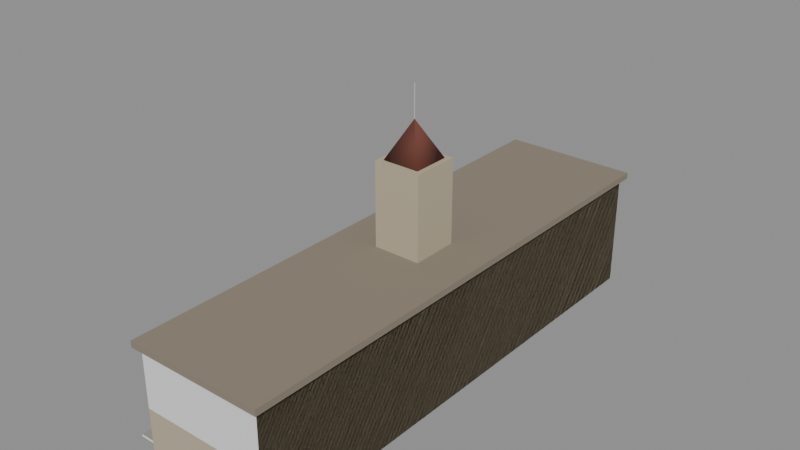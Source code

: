 # Source: theme-admin-2.blend  (saved by Blender 5.3.31; exported with 4.5.12 LTS)
import bpy
from mathutils import Matrix  # noqa: F401  (used for matrix-valued properties, if any)

bpy.ops.wm.read_factory_settings(use_empty=True)
scene = bpy.context.scene
scene.name = 'Scene'

# ---- collections
col_solids = bpy.data.collections.new('solids'); scene.collection.children.link(col_solids)

# ---- materials (node trees are filled in below, after node groups)
mat_b8ac94 = bpy.data.materials.new('#b8ac94')
mat_b8ac94.use_backface_culling = True
mat_b8ac94.diffuse_color = (0.4793, 0.4125, 0.2961, 1.0)
mat_8a8070 = bpy.data.materials.new('#8a8070')
mat_8a8070.use_backface_culling = True
mat_8a8070.diffuse_color = (0.2542, 0.2159, 0.162, 1.0)
mat_e8e0d0 = bpy.data.materials.new('#e8e0d0')
mat_e8e0d0.use_backface_culling = True
mat_e8e0d0.diffuse_color = (0.807, 0.7454, 0.6308, 1.0)
mat_d8ccb0 = bpy.data.materials.new('#d8ccb0')
mat_d8ccb0.use_backface_culling = True
mat_d8ccb0.diffuse_color = (0.6867, 0.6038, 0.4342, 1.0)
mat_9a9890 = bpy.data.materials.new('#9a9890')
mat_9a9890.use_backface_culling = True
mat_9a9890.diffuse_color = (0.3231, 0.314, 0.2789, 1.0)
mat_2e333b = bpy.data.materials.new('#2e333b')
mat_2e333b.use_backface_culling = True
mat_2e333b.diffuse_color = (0.02732, 0.0331, 0.04374, 1.0)
mat_6a3a2e = bpy.data.materials.new('#6a3a2e')
mat_6a3a2e.use_backface_culling = True
mat_6a3a2e.diffuse_color = (0.1441, 0.04231, 0.02732, 1.0)
mat_c8c8c4 = bpy.data.materials.new('#c8c8c4')
mat_c8c8c4.use_backface_culling = True
mat_c8c8c4.diffuse_color = (0.5776, 0.5776, 0.552, 1.0)

# ---- material node trees
mat_b8ac94.use_nodes = True; mat_b8ac94.node_tree.nodes.clear()
_N = mat_b8ac94.node_tree.nodes; _L = mat_b8ac94.node_tree.links
n0 = _N.new('ShaderNodeBsdfPrincipled'); n0.name = 'Principled BSDF'; n0.location = (-200, 100)
n0.inputs[0].default_value = (0.4793, 0.4125, 0.2961, 1.0)
n0.inputs[2].default_value = 0.9
n0.inputs[10].default_value = 0.005
n1 = _N.new('ShaderNodeOutputMaterial'); n1.name = 'Material Output'; n1.location = (200, 100)
_L.new(n0.outputs[0], n1.inputs[0])
n1.is_active_output = True
mat_8a8070.use_nodes = True; mat_8a8070.node_tree.nodes.clear()
_N = mat_8a8070.node_tree.nodes; _L = mat_8a8070.node_tree.links
n0 = _N.new('ShaderNodeBsdfPrincipled'); n0.name = 'Principled BSDF'; n0.location = (-200, 100)
n0.inputs[0].default_value = (0.2542, 0.2159, 0.162, 1.0)
n0.inputs[2].default_value = 0.9
n0.inputs[10].default_value = 0.005
n1 = _N.new('ShaderNodeOutputMaterial'); n1.name = 'Material Output'; n1.location = (200, 100)
_L.new(n0.outputs[0], n1.inputs[0])
n1.is_active_output = True
mat_e8e0d0.use_nodes = True; mat_e8e0d0.node_tree.nodes.clear()
_N = mat_e8e0d0.node_tree.nodes; _L = mat_e8e0d0.node_tree.links
n0 = _N.new('ShaderNodeBsdfPrincipled'); n0.name = 'Principled BSDF'; n0.location = (-200, 100)
n0.inputs[0].default_value = (0.807, 0.7454, 0.6308, 1.0)
n0.inputs[2].default_value = 0.9
n0.inputs[10].default_value = 0.005
n1 = _N.new('ShaderNodeOutputMaterial'); n1.name = 'Material Output'; n1.location = (200, 100)
_L.new(n0.outputs[0], n1.inputs[0])
n1.is_active_output = True
mat_d8ccb0.use_nodes = True; mat_d8ccb0.node_tree.nodes.clear()
_N = mat_d8ccb0.node_tree.nodes; _L = mat_d8ccb0.node_tree.links
n0 = _N.new('ShaderNodeBsdfPrincipled'); n0.name = 'Principled BSDF'; n0.location = (-200, 100)
n0.inputs[0].default_value = (0.6867, 0.6038, 0.4342, 1.0)
n0.inputs[2].default_value = 0.9
n0.inputs[10].default_value = 0.005
n1 = _N.new('ShaderNodeOutputMaterial'); n1.name = 'Material Output'; n1.location = (200, 100)
_L.new(n0.outputs[0], n1.inputs[0])
n1.is_active_output = True
mat_9a9890.use_nodes = True; mat_9a9890.node_tree.nodes.clear()
_N = mat_9a9890.node_tree.nodes; _L = mat_9a9890.node_tree.links
n0 = _N.new('ShaderNodeBsdfPrincipled'); n0.name = 'Principled BSDF'; n0.location = (-200, 100)
n0.inputs[0].default_value = (0.3231, 0.314, 0.2789, 1.0)
n0.inputs[2].default_value = 0.9
n0.inputs[10].default_value = 0.005
n1 = _N.new('ShaderNodeOutputMaterial'); n1.name = 'Material Output'; n1.location = (200, 100)
_L.new(n0.outputs[0], n1.inputs[0])
n1.is_active_output = True
mat_2e333b.use_nodes = True; mat_2e333b.node_tree.nodes.clear()
_N = mat_2e333b.node_tree.nodes; _L = mat_2e333b.node_tree.links
n0 = _N.new('ShaderNodeBsdfPrincipled'); n0.name = 'Principled BSDF'; n0.location = (-200, 100)
n0.inputs[0].default_value = (0.02732, 0.0331, 0.04374, 1.0)
n0.inputs[2].default_value = 0.9
n0.inputs[10].default_value = 0.005
n1 = _N.new('ShaderNodeOutputMaterial'); n1.name = 'Material Output'; n1.location = (200, 100)
_L.new(n0.outputs[0], n1.inputs[0])
n1.is_active_output = True
mat_6a3a2e.use_nodes = True; mat_6a3a2e.node_tree.nodes.clear()
_N = mat_6a3a2e.node_tree.nodes; _L = mat_6a3a2e.node_tree.links
n0 = _N.new('ShaderNodeBsdfPrincipled'); n0.name = 'Principled BSDF'; n0.location = (-200, 100)
n0.inputs[0].default_value = (0.1441, 0.04231, 0.02732, 1.0)
n0.inputs[2].default_value = 0.9
n0.inputs[10].default_value = 0.005
n1 = _N.new('ShaderNodeOutputMaterial'); n1.name = 'Material Output'; n1.location = (200, 100)
_L.new(n0.outputs[0], n1.inputs[0])
n1.is_active_output = True
mat_c8c8c4.use_nodes = True; mat_c8c8c4.node_tree.nodes.clear()
_N = mat_c8c8c4.node_tree.nodes; _L = mat_c8c8c4.node_tree.links
n0 = _N.new('ShaderNodeBsdfPrincipled'); n0.name = 'Principled BSDF'; n0.location = (-200, 100)
n0.inputs[0].default_value = (0.5776, 0.5776, 0.552, 1.0)
n0.inputs[2].default_value = 0.9
n0.inputs[10].default_value = 0.005
n1 = _N.new('ShaderNodeOutputMaterial'); n1.name = 'Material Output'; n1.location = (200, 100)
_L.new(n0.outputs[0], n1.inputs[0])
n1.is_active_output = True

# ---- meshes
me_00__b8ac94 = bpy.data.meshes.new('00_#b8ac94')
me_00__b8ac94.from_pydata([(-12.0, 48.0, 0.0), (-12.0, -48.0, 0.0), (-12.0, 48.0, 22.0), (-12.0, -48.0, 22.0), (12.0, 48.0, 0.0), (12.0, -48.0, 0.0), (12.0, 48.0, 22.0), (12.0, -48.0, 22.0), (-4.5, 4.5, 23.0), (-4.5, -4.5, 23.0), (-4.5, 4.5, 39.0), (-4.5, -4.5, 39.0), (4.5, 4.5, 23.0), (4.5, -4.5, 23.0), (4.5, 4.5, 39.0), (4.5, -4.5, 39.0)], [], [(0, 1, 3, 2), (2, 3, 7, 6), (6, 7, 5, 4), (4, 5, 1, 0), (2, 6, 4, 0), (7, 3, 1, 5), (8, 9, 11, 10), (10, 11, 15, 14), (14, 15, 13, 12), (12, 13, 9, 8), (10, 14, 12, 8), (15, 11, 9, 13)])
me_00__b8ac94.materials.append(mat_b8ac94)
me_00__b8ac94.update()
me_01__8a8070_noshadow = bpy.data.meshes.new('01_#8a8070_noshadow')
me_01__8a8070_noshadow.from_pydata([(-13.0, 49.0, 22.0), (-13.0, -49.0, 22.0), (-13.0, 49.0, 23.2), (-13.0, -49.0, 23.2), (13.0, 49.0, 22.0), (13.0, -49.0, 22.0), (13.0, 49.0, 23.2), (13.0, -49.0, 23.2)], [], [(0, 1, 3, 2), (2, 3, 7, 6), (6, 7, 5, 4), (4, 5, 1, 0), (2, 6, 4, 0), (7, 3, 1, 5)])
me_01__8a8070_noshadow.materials.append(mat_8a8070)
me_01__8a8070_noshadow.update()
me_02__e8e0d0 = bpy.data.meshes.new('02_#e8e0d0')
me_02__e8e0d0.from_pydata([(-14.0, 41.1, 1.0), (-14.0, 41.1, 18.0), (-13.35, 40.89, 1.0), (-13.35, 40.89, 18.0), (-12.95, 40.34, 1.0), (-12.95, 40.34, 18.0), (-12.95, 39.66, 1.0), (-12.95, 39.66, 18.0), (-13.35, 39.11, 1.0), (-13.35, 39.11, 18.0), (-14.0, 38.9, 1.0), (-14.0, 38.9, 18.0), (-14.65, 39.11, 1.0), (-14.65, 39.11, 18.0), (-15.05, 39.66, 1.0), (-15.05, 39.66, 18.0), (-15.05, 40.34, 1.0), (-15.05, 40.34, 18.0), (-14.65, 40.89, 1.0), (-14.65, 40.89, 18.0), (-14.0, 33.1, 1.0), (-14.0, 33.1, 18.0), (-13.35, 32.89, 1.0), (-13.35, 32.89, 18.0), (-12.95, 32.34, 1.0), (-12.95, 32.34, 18.0), (-12.95, 31.66, 1.0), (-12.95, 31.66, 18.0), (-13.35, 31.11, 1.0), (-13.35, 31.11, 18.0), (-14.0, 30.9, 1.0), (-14.0, 30.9, 18.0), (-14.65, 31.11, 1.0), (-14.65, 31.11, 18.0), (-15.05, 31.66, 1.0), (-15.05, 31.66, 18.0), (-15.05, 32.34, 1.0), (-15.05, 32.34, 18.0), (-14.65, 32.89, 1.0), (-14.65, 32.89, 18.0), (-14.0, 25.1, 1.0), (-14.0, 25.1, 18.0), (-13.35, 24.89, 1.0), (-13.35, 24.89, 18.0), (-12.95, 24.34, 1.0), (-12.95, 24.34, 18.0), (-12.95, 23.66, 1.0), (-12.95, 23.66, 18.0), (-13.35, 23.11, 1.0), (-13.35, 23.11, 18.0), (-14.0, 22.9, 1.0), (-14.0, 22.9, 18.0), (-14.65, 23.11, 1.0), (-14.65, 23.11, 18.0), (-15.05, 23.66, 1.0), (-15.05, 23.66, 18.0), (-15.05, 24.34, 1.0), (-15.05, 24.34, 18.0), (-14.65, 24.89, 1.0), (-14.65, 24.89, 18.0), (-14.0, 17.1, 1.0), (-14.0, 17.1, 18.0), (-13.35, 16.89, 1.0), (-13.35, 16.89, 18.0), (-12.95, 16.34, 1.0), (-12.95, 16.34, 18.0), (-12.95, 15.66, 1.0), (-12.95, 15.66, 18.0), (-13.35, 15.11, 1.0), (-13.35, 15.11, 18.0), (-14.0, 14.9, 1.0), (-14.0, 14.9, 18.0), (-14.65, 15.11, 1.0), (-14.65, 15.11, 18.0), (-15.05, 15.66, 1.0), (-15.05, 15.66, 18.0), (-15.05, 16.34, 1.0), (-15.05, 16.34, 18.0), (-14.65, 16.89, 1.0), (-14.65, 16.89, 18.0), (-14.0, 9.1, 1.0), (-14.0, 9.1, 18.0), (-13.35, 8.89, 1.0), (-13.35, 8.89, 18.0), (-12.95, 8.34, 1.0), (-12.95, 8.34, 18.0), (-12.95, 7.66, 1.0), (-12.95, 7.66, 18.0), (-13.35, 7.11, 1.0), (-13.35, 7.11, 18.0), (-14.0, 6.9, 1.0), (-14.0, 6.9, 18.0), (-14.65, 7.11, 1.0), (-14.65, 7.11, 18.0), (-15.05, 7.66, 1.0), (-15.05, 7.66, 18.0), (-15.05, 8.34, 1.0), (-15.05, 8.34, 18.0), (-14.65, 8.89, 1.0), (-14.65, 8.89, 18.0), (-14.0, 1.1, 1.0), (-14.0, 1.1, 18.0), (-13.35, 0.8899, 1.0), (-13.35, 0.8899, 18.0), (-12.95, 0.3399, 1.0), (-12.95, 0.3399, 18.0), (-12.95, -0.3399, 1.0), (-12.95, -0.3399, 18.0), (-13.35, -0.8899, 1.0), (-13.35, -0.8899, 18.0), (-14.0, -1.1, 1.0), (-14.0, -1.1, 18.0), (-14.65, -0.8899, 1.0), (-14.65, -0.8899, 18.0), (-15.05, -0.3399, 1.0), (-15.05, -0.3399, 18.0), (-15.05, 0.3399, 1.0), (-15.05, 0.3399, 18.0), (-14.65, 0.8899, 1.0), (-14.65, 0.8899, 18.0), (-14.0, -6.9, 1.0), (-14.0, -6.9, 18.0), (-13.35, -7.11, 1.0), (-13.35, -7.11, 18.0), (-12.95, -7.66, 1.0), (-12.95, -7.66, 18.0), (-12.95, -8.34, 1.0), (-12.95, -8.34, 18.0), (-13.35, -8.89, 1.0), (-13.35, -8.89, 18.0), (-14.0, -9.1, 1.0), (-14.0, -9.1, 18.0), (-14.65, -8.89, 1.0), (-14.65, -8.89, 18.0), (-15.05, -8.34, 1.0), (-15.05, -8.34, 18.0), (-15.05, -7.66, 1.0), (-15.05, -7.66, 18.0), (-14.65, -7.11, 1.0), (-14.65, -7.11, 18.0), (-14.0, -14.9, 1.0), (-14.0, -14.9, 18.0), (-13.35, -15.11, 1.0), (-13.35, -15.11, 18.0), (-12.95, -15.66, 1.0), (-12.95, -15.66, 18.0), (-12.95, -16.34, 1.0), (-12.95, -16.34, 18.0), (-13.35, -16.89, 1.0), (-13.35, -16.89, 18.0), (-14.0, -17.1, 1.0), (-14.0, -17.1, 18.0), (-14.65, -16.89, 1.0), (-14.65, -16.89, 18.0), (-15.05, -16.34, 1.0), (-15.05, -16.34, 18.0), (-15.05, -15.66, 1.0), (-15.05, -15.66, 18.0), (-14.65, -15.11, 1.0), (-14.65, -15.11, 18.0), (-14.0, -22.9, 1.0), (-14.0, -22.9, 18.0), (-13.35, -23.11, 1.0), (-13.35, -23.11, 18.0), (-12.95, -23.66, 1.0), (-12.95, -23.66, 18.0), (-12.95, -24.34, 1.0), (-12.95, -24.34, 18.0), (-13.35, -24.89, 1.0), (-13.35, -24.89, 18.0), (-14.0, -25.1, 1.0), (-14.0, -25.1, 18.0), (-14.65, -24.89, 1.0), (-14.65, -24.89, 18.0), (-15.05, -24.34, 1.0), (-15.05, -24.34, 18.0), (-15.05, -23.66, 1.0), (-15.05, -23.66, 18.0), (-14.65, -23.11, 1.0), (-14.65, -23.11, 18.0), (-14.0, -30.9, 1.0), (-14.0, -30.9, 18.0), (-13.35, -31.11, 1.0), (-13.35, -31.11, 18.0), (-12.95, -31.66, 1.0), (-12.95, -31.66, 18.0), (-12.95, -32.34, 1.0), (-12.95, -32.34, 18.0), (-13.35, -32.89, 1.0), (-13.35, -32.89, 18.0), (-14.0, -33.1, 1.0), (-14.0, -33.1, 18.0), (-14.65, -32.89, 1.0), (-14.65, -32.89, 18.0), (-15.05, -32.34, 1.0), (-15.05, -32.34, 18.0), (-15.05, -31.66, 1.0), (-15.05, -31.66, 18.0), (-14.65, -31.11, 1.0), (-14.65, -31.11, 18.0), (-14.0, -38.9, 1.0), (-14.0, -38.9, 18.0), (-13.35, -39.11, 1.0), (-13.35, -39.11, 18.0), (-12.95, -39.66, 1.0), (-12.95, -39.66, 18.0), (-12.95, -40.34, 1.0), (-12.95, -40.34, 18.0), (-13.35, -40.89, 1.0), (-13.35, -40.89, 18.0), (-14.0, -41.1, 1.0), (-14.0, -41.1, 18.0), (-14.65, -40.89, 1.0), (-14.65, -40.89, 18.0), (-15.05, -40.34, 1.0), (-15.05, -40.34, 18.0), (-15.05, -39.66, 1.0), (-15.05, -39.66, 18.0), (-14.65, -39.11, 1.0), (-14.65, -39.11, 18.0)], [], [(30, 31, 33, 32), (24, 25, 27, 26), (0, 1, 3, 2), (46, 47, 49, 48), (2, 3, 5, 4), (182, 183, 185, 184), (4, 5, 7, 6), (28, 29, 31, 30), (22, 23, 25, 24), (6, 7, 9, 8), (162, 163, 165, 164), (8, 9, 11, 10), (66, 67, 69, 68), (10, 11, 13, 12), (26, 27, 29, 28), (20, 21, 23, 22), (12, 13, 15, 14), (42, 43, 45, 44), (44, 45, 47, 46), (14, 15, 17, 16), (3, 1, 19, 17, 15, 13, 11, 9, 7, 5), (50, 51, 53, 52), (16, 17, 19, 18), (86, 87, 89, 88), (48, 49, 51, 50), (18, 19, 1, 0), (0, 2, 4, 6, 8, 10, 12, 14, 16, 18), (40, 41, 43, 42), (32, 33, 35, 34), (62, 63, 65, 64), (64, 65, 67, 66), (34, 35, 37, 36), (27, 25, 23, 21, 39, 37, 35, 33, 31, 29), (70, 71, 73, 72), (36, 37, 39, 38), (106, 107, 109, 108), (68, 69, 71, 70), (38, 39, 21, 20), (32, 34, 36, 38, 20, 22, 24, 26, 28, 30), (60, 61, 63, 62), (52, 53, 55, 54), (82, 83, 85, 84), (84, 85, 87, 86), (54, 55, 57, 56), (45, 43, 41, 59, 57, 55, 53, 51, 49, 47), (90, 91, 93, 92), (56, 57, 59, 58), (120, 121, 123, 122), (88, 89, 91, 90), (58, 59, 41, 40), (44, 46, 48, 50, 52, 54, 56, 58, 40, 42), (80, 81, 83, 82), (72, 73, 75, 74), (102, 103, 105, 104), (104, 105, 107, 106), (74, 75, 77, 76), (71, 69, 67, 65, 63, 61, 79, 77, 75, 73), (110, 111, 113, 112), (76, 77, 79, 78), (142, 143, 145, 144), (108, 109, 111, 110), (78, 79, 61, 60), (70, 72, 74, 76, 78, 60, 62, 64, 66, 68), (100, 101, 103, 102), (92, 93, 95, 94), (128, 129, 131, 130), (130, 131, 133, 132), (94, 95, 97, 96), (85, 83, 81, 99, 97, 95, 93, 91, 89, 87), (124, 125, 127, 126), (96, 97, 99, 98), (122, 123, 125, 124), (98, 99, 81, 80), (88, 90, 92, 94, 96, 98, 80, 82, 84, 86), (126, 127, 129, 128), (112, 113, 115, 114), (150, 151, 153, 152), (148, 149, 151, 150), (114, 115, 117, 116), (144, 145, 147, 146), (110, 112, 114, 116, 118, 100, 102, 104, 106, 108), (116, 117, 119, 118), (202, 203, 205, 204), (140, 141, 143, 142), (118, 119, 101, 100), (111, 109, 107, 105, 103, 101, 119, 117, 115, 113), (146, 147, 149, 148), (132, 133, 135, 134), (170, 171, 173, 172), (168, 169, 171, 170), (134, 135, 137, 136), (164, 165, 167, 166), (130, 132, 134, 136, 138, 120, 122, 124, 126, 128), (136, 137, 139, 138), (160, 161, 163, 162), (138, 139, 121, 120), (131, 129, 127, 125, 123, 121, 139, 137, 135, 133), (166, 167, 169, 168), (152, 153, 155, 154), (190, 191, 193, 192), (188, 189, 191, 190), (154, 155, 157, 156), (184, 185, 187, 186), (142, 144, 146, 148, 150, 152, 154, 156, 158, 140), (156, 157, 159, 158), (180, 181, 183, 182), (158, 159, 141, 140), (151, 149, 147, 145, 143, 141, 159, 157, 155, 153), (186, 187, 189, 188), (172, 173, 175, 174), (210, 211, 213, 212), (208, 209, 211, 210), (174, 175, 177, 176), (204, 205, 207, 206), (166, 168, 170, 172, 174, 176, 178, 160, 162, 164), (176, 177, 179, 178), (200, 201, 203, 202), (178, 179, 161, 160), (171, 169, 167, 165, 163, 161, 179, 177, 175, 173), (206, 207, 209, 208), (192, 193, 195, 194), (194, 195, 197, 196), (184, 186, 188, 190, 192, 194, 196, 198, 180, 182), (196, 197, 199, 198), (198, 199, 181, 180), (191, 189, 187, 185, 183, 181, 199, 197, 195, 193), (212, 213, 215, 214), (214, 215, 217, 216), (208, 210, 212, 214, 216, 218, 200, 202, 204, 206), (216, 217, 219, 218), (218, 219, 201, 200), (211, 209, 207, 205, 203, 201, 219, 217, 215, 213)])
me_02__e8e0d0.polygons.foreach_set('use_smooth', [1, 1, 1, 1, 1, 1, 1, 1, 1, 1, 1, 1, 1, 1, 1, 1, 1, 1, 1, 1, 0, 1, 1, 1, 1, 1, 0, 1, 1, 1, 1, 1, 0, 1, 1, 1, 1, 1, 0, 1, 1, 1, 1, 1, 0, 1, 1, 1, 1, 1, 0, 1, 1, 1, 1, 1, 0, 1, 1, 1, 1, 1, 0, 1, 1, 1, 1, 1, 0, 1, 1, 1, 1, 0, 1, 1, 1, 1, 1, 1, 0, 1, 1, 1, 1, 0, 1, 1, 1, 1, 1, 1, 0, 1, 1, 1, 0, 1, 1, 1, 1, 1, 1, 0, 1, 1, 1, 0, 1, 1, 1, 1, 1, 1, 0, 1, 1, 1, 0, 1, 1, 1, 0, 1, 1, 0, 1, 1, 0, 1, 1, 0])
_k = set([(0, 2), (0, 18), (1, 3), (1, 19), (2, 4), (3, 5), (4, 6), (5, 7), (6, 8), (7, 9), (8, 10), (9, 11), (10, 12), (11, 13), (12, 14), (13, 15), (14, 16), (15, 17), (16, 18), (17, 19), (20, 22), (20, 38), (21, 23), (21, 39), (22, 24), (23, 25), (24, 26), (25, 27), (26, 28), (27, 29), (28, 30), (29, 31), (30, 32), (31, 33), (32, 34), (33, 35), (34, 36), (35, 37), (36, 38), (37, 39), (40, 42), (40, 58), (41, 43), (41, 59), (42, 44), (43, 45), (44, 46), (45, 47), (46, 48), (47, 49), (48, 50), (49, 51), (50, 52), (51, 53), (52, 54), (53, 55), (54, 56), (55, 57), (56, 58), (57, 59), (60, 62), (60, 78), (61, 63), (61, 79), (62, 64), (63, 65), (64, 66), (65, 67), (66, 68), (67, 69), (68, 70), (69, 71), (70, 72), (71, 73), (72, 74), (73, 75), (74, 76), (75, 77), (76, 78), (77, 79), (80, 82), (80, 98), (81, 83), (81, 99), (82, 84), (83, 85), (84, 86), (85, 87), (86, 88), (87, 89), (88, 90), (89, 91), (90, 92), (91, 93), (92, 94), (93, 95), (94, 96), (95, 97), (96, 98), (97, 99), (100, 102), (100, 118), (101, 103), (101, 119), (102, 104), (103, 105), (104, 106), (105, 107), (106, 108), (107, 109), (108, 110), (109, 111), (110, 112), (111, 113), (112, 114), (113, 115), (114, 116), (115, 117), (116, 118), (117, 119), (120, 122), (120, 138), (121, 123), (121, 139), (122, 124), (123, 125), (124, 126), (125, 127), (126, 128), (127, 129), (128, 130), (129, 131), (130, 132), (131, 133), (132, 134), (133, 135), (134, 136), (135, 137), (136, 138), (137, 139), (140, 142), (140, 158), (141, 143), (141, 159), (142, 144), (143, 145), (144, 146), (145, 147), (146, 148), (147, 149), (148, 150), (149, 151), (150, 152), (151, 153), (152, 154), (153, 155), (154, 156), (155, 157), (156, 158), (157, 159), (160, 162), (160, 178), (161, 163), (161, 179), (162, 164), (163, 165), (164, 166), (165, 167), (166, 168), (167, 169), (168, 170), (169, 171), (170, 172), (171, 173), (172, 174), (173, 175), (174, 176), (175, 177), (176, 178), (177, 179), (180, 182), (180, 198), (181, 183), (181, 199), (182, 184), (183, 185), (184, 186), (185, 187), (186, 188), (187, 189), (188, 190), (189, 191), (190, 192), (191, 193), (192, 194), (193, 195), (194, 196), (195, 197), (196, 198), (197, 199), (200, 202), (200, 218), (201, 203), (201, 219), (202, 204), (203, 205), (204, 206), (205, 207), (206, 208), (207, 209), (208, 210), (209, 211), (210, 212), (211, 213), (212, 214), (213, 215), (214, 216), (215, 217), (216, 218), (217, 219)])
me_02__e8e0d0.attributes.new('sharp_edge', 'BOOLEAN', 'EDGE').data.foreach_set('value', [ (min(e.vertices), max(e.vertices)) in _k for e in me_02__e8e0d0.edges])
me_02__e8e0d0.materials.append(mat_e8e0d0)
me_02__e8e0d0.update()
me_03__d8ccb0 = bpy.data.meshes.new('03_#d8ccb0')
me_03__d8ccb0.from_pydata([(-16.5, 44.0, 18.0), (-16.5, -44.0, 18.0), (-16.5, 44.0, 20.0), (-16.5, -44.0, 20.0), (-11.5, 44.0, 18.0), (-11.5, -44.0, 18.0), (-11.5, 44.0, 20.0), (-11.5, -44.0, 20.0)], [], [(0, 1, 3, 2), (2, 3, 7, 6), (6, 7, 5, 4), (4, 5, 1, 0), (2, 6, 4, 0), (7, 3, 1, 5)])
me_03__d8ccb0.materials.append(mat_d8ccb0)
me_03__d8ccb0.update()
me_04__9a9890 = bpy.data.meshes.new('04_#9a9890')
me_04__9a9890.from_pydata([(-19.0, 45.0, 0.0), (-19.0, -45.0, 0.0), (-19.0, 45.0, 1.0), (-19.0, -45.0, 1.0), (-11.0, 45.0, 0.0), (-11.0, -45.0, 0.0), (-11.0, 45.0, 1.0), (-11.0, -45.0, 1.0)], [], [(0, 1, 3, 2), (2, 3, 7, 6), (6, 7, 5, 4), (4, 5, 1, 0), (2, 6, 4, 0), (7, 3, 1, 5)])
me_04__9a9890.materials.append(mat_9a9890)
me_04__9a9890.update()
me_05__2e333b_noshadow = bpy.data.meshes.new('05_#2e333b_noshadow')
me_05__2e333b_noshadow.from_pydata([(-12.15, 45.0, 3.0), (-12.15, -45.0, 3.0), (-12.15, 45.0, 5.0), (-12.15, -45.0, 5.0), (-11.95, 45.0, 3.0), (-11.95, -45.0, 3.0), (-11.95, 45.0, 5.0), (-11.95, -45.0, 5.0), (-12.15, 45.0, 7.2), (-12.15, -45.0, 7.2), (-12.15, 45.0, 9.2), (-12.15, -45.0, 9.2), (-11.95, 45.0, 7.2), (-11.95, -45.0, 7.2), (-11.95, 45.0, 9.2), (-11.95, -45.0, 9.2), (-12.15, 45.0, 11.4), (-12.15, -45.0, 11.4), (-12.15, 45.0, 13.4), (-12.15, -45.0, 13.4), (-11.95, 45.0, 11.4), (-11.95, -45.0, 11.4), (-11.95, 45.0, 13.4), (-11.95, -45.0, 13.4), (-12.15, 45.0, 15.6), (-12.15, -45.0, 15.6), (-12.15, 45.0, 17.6), (-12.15, -45.0, 17.6), (-11.95, 45.0, 15.6), (-11.95, -45.0, 15.6), (-11.95, 45.0, 17.6), (-11.95, -45.0, 17.6)], [], [(0, 1, 3, 2), (2, 3, 7, 6), (6, 7, 5, 4), (4, 5, 1, 0), (2, 6, 4, 0), (7, 3, 1, 5), (8, 9, 11, 10), (10, 11, 15, 14), (14, 15, 13, 12), (12, 13, 9, 8), (10, 14, 12, 8), (15, 11, 9, 13), (16, 17, 19, 18), (18, 19, 23, 22), (22, 23, 21, 20), (20, 21, 17, 16), (18, 22, 20, 16), (23, 19, 17, 21), (24, 25, 27, 26), (26, 27, 31, 30), (30, 31, 29, 28), (28, 29, 25, 24), (26, 30, 28, 24), (31, 27, 25, 29)])
me_05__2e333b_noshadow.materials.append(mat_2e333b)
me_05__2e333b_noshadow.update()
me_06__e8e0d0_noshadow = bpy.data.meshes.new('06_#e8e0d0_noshadow')
me_06__e8e0d0_noshadow.from_pydata([(-4.45, 2.6, 33.0), (-4.75, 2.6, 33.0), (-4.45, 2.402, 33.99), (-4.75, 2.402, 33.99), (-4.45, 1.838, 34.84), (-4.75, 1.838, 34.84), (-4.45, 0.995, 35.4), (-4.75, 0.995, 35.4), (-4.45, -6.557e-09, 35.6), (-4.75, 6.557e-09, 35.6), (-4.45, -0.995, 35.4), (-4.75, -0.995, 35.4), (-4.45, -1.838, 34.84), (-4.75, -1.838, 34.84), (-4.45, -2.402, 33.99), (-4.75, -2.402, 33.99), (-4.45, -2.6, 33.0), (-4.75, -2.6, 33.0), (-4.45, -2.402, 32.01), (-4.75, -2.402, 32.01), (-4.45, -1.838, 31.16), (-4.75, -1.838, 31.16), (-4.45, -0.995, 30.6), (-4.75, -0.995, 30.6), (-4.45, -6.557e-09, 30.4), (-4.75, 6.557e-09, 30.4), (-4.45, 0.995, 30.6), (-4.75, 0.995, 30.6), (-4.45, 1.838, 31.16), (-4.75, 1.838, 31.16), (-4.45, 2.402, 32.01), (-4.75, 2.402, 32.01)], [], [(0, 1, 3, 2), (2, 3, 5, 4), (4, 5, 7, 6), (6, 7, 9, 8), (8, 9, 11, 10), (10, 11, 13, 12), (12, 13, 15, 14), (14, 15, 17, 16), (16, 17, 19, 18), (18, 19, 21, 20), (20, 21, 23, 22), (22, 23, 25, 24), (24, 25, 27, 26), (26, 27, 29, 28), (3, 1, 31, 29, 27, 25, 23, 21, 19, 17, 15, 13, 11, 9, 7, 5), (28, 29, 31, 30), (30, 31, 1, 0), (0, 2, 4, 6, 8, 10, 12, 14, 16, 18, 20, 22, 24, 26, 28, 30)])
me_06__e8e0d0_noshadow.polygons.foreach_set('use_smooth', [1, 1, 1, 1, 1, 1, 1, 1, 1, 1, 1, 1, 1, 1, 0, 1, 1, 0])
_k = set([(0, 2), (0, 30), (1, 3), (1, 31), (2, 4), (3, 5), (4, 6), (5, 7), (6, 8), (7, 9), (8, 10), (9, 11), (10, 12), (11, 13), (12, 14), (13, 15), (14, 16), (15, 17), (16, 18), (17, 19), (18, 20), (19, 21), (20, 22), (21, 23), (22, 24), (23, 25), (24, 26), (25, 27), (26, 28), (27, 29), (28, 30), (29, 31)])
me_06__e8e0d0_noshadow.attributes.new('sharp_edge', 'BOOLEAN', 'EDGE').data.foreach_set('value', [ (min(e.vertices), max(e.vertices)) in _k for e in me_06__e8e0d0_noshadow.edges])
me_06__e8e0d0_noshadow.materials.append(mat_e8e0d0)
me_06__e8e0d0_noshadow.update()
me_07__6a3a2e = bpy.data.meshes.new('07_#6a3a2e')
me_07__6a3a2e.from_pydata([(-3.536, 3.536, 39.0), (-7.179e-06, 7.179e-06, 46.0), (3.536, 3.536, 39.0), (6.963e-06, 7.179e-06, 46.0), (3.536, -3.536, 39.0), (6.963e-06, -6.963e-06, 46.0), (-3.536, -3.536, 39.0), (-7.179e-06, -6.963e-06, 46.0)], [], [(0, 1, 3, 2), (2, 3, 5, 4), (3, 1, 7, 5), (4, 5, 7, 6), (6, 7, 1, 0), (0, 2, 4, 6)])
me_07__6a3a2e.polygons.foreach_set('use_smooth', [True] * 6)
me_07__6a3a2e.materials.append(mat_6a3a2e)
me_07__6a3a2e.update()
me_08__c8c8c4_noshadow = bpy.data.meshes.new('08_#c8c8c4_noshadow')
me_08__c8c8c4_noshadow.from_pydata([(-0.06, 0.06, 46.0), (-0.06, -0.06, 46.0), (-0.06, 0.06, 52.0), (-0.06, -0.06, 52.0), (0.06, 0.06, 46.0), (0.06, -0.06, 46.0), (0.06, 0.06, 52.0), (0.06, -0.06, 52.0)], [], [(0, 1, 3, 2), (2, 3, 7, 6), (6, 7, 5, 4), (4, 5, 1, 0), (2, 6, 4, 0), (7, 3, 1, 5)])
me_08__c8c8c4_noshadow.materials.append(mat_c8c8c4)
me_08__c8c8c4_noshadow.update()
me_solid = bpy.data.meshes.new('solid')
me_solid.from_pydata([(-0.5, -0.5, -0.5), (-0.5, -0.5, 0.5), (-0.5, 0.5, -0.5), (-0.5, 0.5, 0.5), (0.5, -0.5, -0.5), (0.5, -0.5, 0.5), (0.5, 0.5, -0.5), (0.5, 0.5, 0.5)], [], [(0, 1, 3, 2), (2, 3, 7, 6), (6, 7, 5, 4), (4, 5, 1, 0), (2, 6, 4, 0), (7, 3, 1, 5)])
me_solid.update()

# ---- objects
ob_00__b8ac94 = bpy.data.objects.new('00_#b8ac94', me_00__b8ac94)
ob_01__8a8070_noshadow = bpy.data.objects.new('01_#8a8070_noshadow', me_01__8a8070_noshadow)
ob_02__e8e0d0 = bpy.data.objects.new('02_#e8e0d0', me_02__e8e0d0)
ob_03__d8ccb0 = bpy.data.objects.new('03_#d8ccb0', me_03__d8ccb0)
ob_04__9a9890 = bpy.data.objects.new('04_#9a9890', me_04__9a9890)
ob_05__2e333b_noshadow = bpy.data.objects.new('05_#2e333b_noshadow', me_05__2e333b_noshadow)
ob_06__e8e0d0_noshadow = bpy.data.objects.new('06_#e8e0d0_noshadow', me_06__e8e0d0_noshadow)
ob_07__6a3a2e = bpy.data.objects.new('07_#6a3a2e', me_07__6a3a2e)
ob_08__c8c8c4_noshadow = bpy.data.objects.new('08_#c8c8c4_noshadow', me_08__c8c8c4_noshadow)
ob_solid = bpy.data.objects.new('solid', me_solid)
ob_solid_001 = bpy.data.objects.new('solid.001', me_solid)
ob_solid_002 = bpy.data.objects.new('solid.002', me_solid)
ob_solid_003 = bpy.data.objects.new('solid.003', me_solid)
ob_solid_004 = bpy.data.objects.new('solid.004', me_solid)
ob_solid_005 = bpy.data.objects.new('solid.005', me_solid)
ob_solid_006 = bpy.data.objects.new('solid.006', me_solid)
ob_solid_007 = bpy.data.objects.new('solid.007', me_solid)
ob_solid_008 = bpy.data.objects.new('solid.008', me_solid)
ob_solid_009 = bpy.data.objects.new('solid.009', me_solid)
ob_solid_010 = bpy.data.objects.new('solid.010', me_solid)
ob_solid_011 = bpy.data.objects.new('solid.011', me_solid)
ob_solid_012 = bpy.data.objects.new('solid.012', me_solid)

# ---- transforms, parenting, visibility, modifiers, constraints
ob_00__b8ac94.location = (0.0, 0.0, 0.0)
ob_01__8a8070_noshadow.location = (0.0, 0.0, 0.0)
ob_02__e8e0d0.location = (0.0, 0.0, 0.0)
ob_03__d8ccb0.location = (0.0, 0.0, 0.0)
ob_04__9a9890.location = (0.0, 0.0, 0.0)
ob_05__2e333b_noshadow.location = (0.0, 0.0, 0.0)
ob_06__e8e0d0_noshadow.location = (0.0, 0.0, 0.0)
ob_07__6a3a2e.location = (0.0, 0.0, 0.0)
ob_08__c8c8c4_noshadow.location = (0.0, 0.0, 0.0)
ob_solid.location = (0.0, 0.0, 11.0)
ob_solid.rotation_euler = (1.571, -0.0, 0.0)
ob_solid.scale = (24.0, 22.0, 96.0)
ob_solid.display_type = 'WIRE'
ob_solid_001.location = (-14.0, 40.0, 9.5)
ob_solid_001.rotation_euler = (1.571, -0.0, 0.0)
ob_solid_001.scale = (2.2, 17.0, 2.2)
ob_solid_001.display_type = 'WIRE'
ob_solid_002.location = (-14.0, 32.0, 9.5)
ob_solid_002.rotation_euler = (1.571, -0.0, 0.0)
ob_solid_002.scale = (2.2, 17.0, 2.2)
ob_solid_002.display_type = 'WIRE'
ob_solid_003.location = (-14.0, 24.0, 9.5)
ob_solid_003.rotation_euler = (1.571, -0.0, 0.0)
ob_solid_003.scale = (2.2, 17.0, 2.2)
ob_solid_003.display_type = 'WIRE'
ob_solid_004.location = (-14.0, 16.0, 9.5)
ob_solid_004.rotation_euler = (1.571, -0.0, 0.0)
ob_solid_004.scale = (2.2, 17.0, 2.2)
ob_solid_004.display_type = 'WIRE'
ob_solid_005.location = (-14.0, 8.0, 9.5)
ob_solid_005.rotation_euler = (1.571, -0.0, 0.0)
ob_solid_005.scale = (2.2, 17.0, 2.2)
ob_solid_005.display_type = 'WIRE'
ob_solid_006.location = (-14.0, 0.0, 9.5)
ob_solid_006.rotation_euler = (1.571, -0.0, 0.0)
ob_solid_006.scale = (2.2, 17.0, 2.2)
ob_solid_006.display_type = 'WIRE'
ob_solid_007.location = (-14.0, -8.0, 9.5)
ob_solid_007.rotation_euler = (1.571, -0.0, 0.0)
ob_solid_007.scale = (2.2, 17.0, 2.2)
ob_solid_007.display_type = 'WIRE'
ob_solid_008.location = (-14.0, -16.0, 9.5)
ob_solid_008.rotation_euler = (1.571, -0.0, 0.0)
ob_solid_008.scale = (2.2, 17.0, 2.2)
ob_solid_008.display_type = 'WIRE'
ob_solid_009.location = (-14.0, -24.0, 9.5)
ob_solid_009.rotation_euler = (1.571, -0.0, 0.0)
ob_solid_009.scale = (2.2, 17.0, 2.2)
ob_solid_009.display_type = 'WIRE'
ob_solid_010.location = (-14.0, -32.0, 9.5)
ob_solid_010.rotation_euler = (1.571, -0.0, 0.0)
ob_solid_010.scale = (2.2, 17.0, 2.2)
ob_solid_010.display_type = 'WIRE'
ob_solid_011.location = (-14.0, -40.0, 9.5)
ob_solid_011.rotation_euler = (1.571, -0.0, 0.0)
ob_solid_011.scale = (2.2, 17.0, 2.2)
ob_solid_011.display_type = 'WIRE'
ob_solid_012.location = (-15.0, 0.0, 0.5)
ob_solid_012.rotation_euler = (1.571, -0.0, 0.0)
ob_solid_012.scale = (8.0, 1.0, 90.0)
ob_solid_012.display_type = 'WIRE'

# ---- collection membership
scene.collection.objects.link(ob_00__b8ac94)
scene.collection.objects.link(ob_01__8a8070_noshadow)
scene.collection.objects.link(ob_02__e8e0d0)
scene.collection.objects.link(ob_03__d8ccb0)
scene.collection.objects.link(ob_04__9a9890)
scene.collection.objects.link(ob_05__2e333b_noshadow)
scene.collection.objects.link(ob_06__e8e0d0_noshadow)
scene.collection.objects.link(ob_07__6a3a2e)
scene.collection.objects.link(ob_08__c8c8c4_noshadow)
col_solids.objects.link(ob_solid)
col_solids.objects.link(ob_solid_001)
col_solids.objects.link(ob_solid_002)
col_solids.objects.link(ob_solid_003)
col_solids.objects.link(ob_solid_004)
col_solids.objects.link(ob_solid_005)
col_solids.objects.link(ob_solid_006)
col_solids.objects.link(ob_solid_007)
col_solids.objects.link(ob_solid_008)
col_solids.objects.link(ob_solid_009)
col_solids.objects.link(ob_solid_010)
col_solids.objects.link(ob_solid_011)
col_solids.objects.link(ob_solid_012)

# ---- scene / render settings (as saved in the file)
scene.frame_start = 1; scene.frame_end = 250; scene.frame_set(1)
scene.render.engine = 'BLENDER_EEVEE_NEXT'
scene.render.bake_bias = 0.0
scene.render.bake_samples = 0
scene.render.compositor_device = 'GPU'
scene.eevee.use_volume_custom_range = False
scene.eevee.fast_gi_thickness_near = 0.1
scene.eevee.fast_gi_thickness_far = 0.0
scene.eevee.ray_tracing_options.screen_trace_thickness = 0.1
bpy.context.view_layer.update()

# ---- added for rendering (the .blend has no active camera and no usable light): camera, sun + grey world if the file has none
cam_auto = bpy.data.cameras.new('AutoCamera')
cam_auto.lens = 50.0
cam_auto.sensor_width = 36.0
cam_auto.clip_end = 1874.87
ob_auto_camera = bpy.data.objects.new('AutoCamera', cam_auto)
scene.collection.objects.link(ob_auto_camera)
ob_auto_camera.location = (103.83, -128.196, 111.464)
ob_auto_camera.rotation_euler = (1.09748, -7.21219e-08, 0.694738)
scene.camera = ob_auto_camera
light_auto_sun = bpy.data.lights.new('AutoSun', 'SUN')
light_auto_sun.energy = 3.0
light_auto_sun.angle = 0.0523599
ob_auto_sun = bpy.data.objects.new('AutoSun', light_auto_sun)
scene.collection.objects.link(ob_auto_sun)
ob_auto_sun.rotation_euler = (0.872665, 0.174533, 0.523599)
if scene.world is None:
    world_auto = bpy.data.worlds.new('AutoWorld')
    world_auto.color = (0.3, 0.3, 0.3)
    scene.world = world_auto
bpy.context.view_layer.update()
